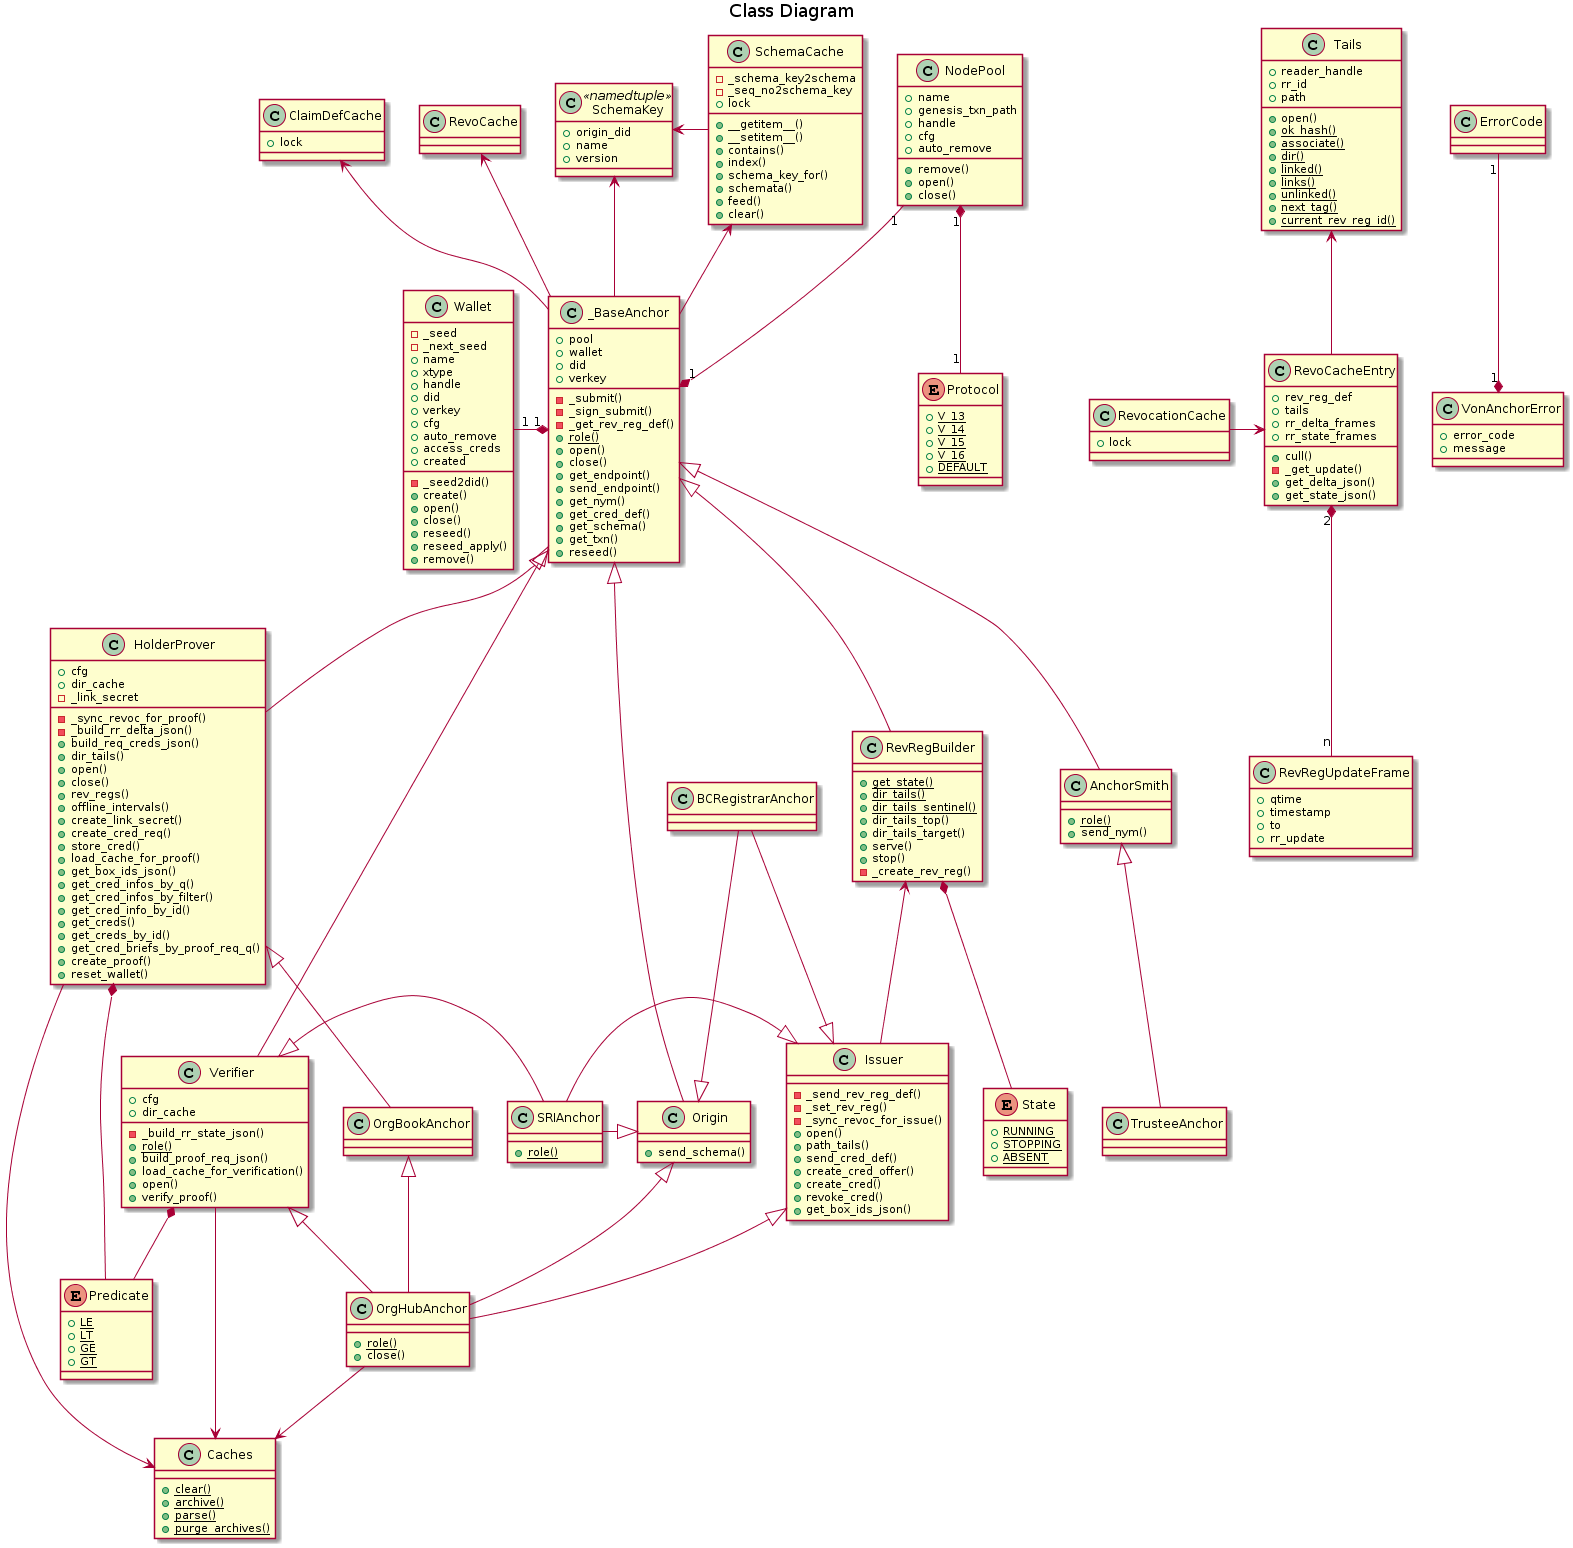

The diagram above was rendered by PlantUML. Its source (embedded in the PNG):
@startuml

title Class Diagram

class ErrorCode {
}

class VonAnchorError {
    +error_code
    +message
}

class SchemaKey << namedtuple >> {
    +origin_did
    +name
    +version
}

class SchemaCache {
    -_schema_key2schema
    -_seq_no2schema_key
    +lock
    +__getitem__()
    +__setitem__()
    +contains()
    +index()
    +schema_key_for()
    +schemata()
    +feed()
    +clear()
}

class ClaimDefCache{
    +lock
}

class Tails {
    +reader_handle
    +rr_id
    +path
    +open()
    {static} +ok_hash()
    {static} +associate()
    {static} +dir()
    {static} +linked()
    {static} +links()
    {static} +unlinked()
    {static} +next_tag()
    {static} +current_rev_reg_id()
}

class RevoCacheEntry {
    +rev_reg_def
    +tails
    +cull()
    -_get_update()
    +rr_delta_frames
    +rr_state_frames
    +get_delta_json()
    +get_state_json()
}

class RevRegUpdateFrame {
    +qtime
    +timestamp
    +to
    +rr_update
}

class RevocationCache {
    +lock
}

class Caches {
    {static} +clear()
    {static} +archive()
    {static} +parse()
    {static} +purge_archives()
}

class Wallet {
    -_seed2did()
    -_seed
    -_next_seed
    +name
    +xtype
    +handle
    +did
    +verkey
    +cfg
    +auto_remove
    +access_creds
    +created
    +create()
    +open()
    +close()
    +reseed()
    +reseed_apply()
    +remove()
}

enum Protocol {
    {static} +V_13
    {static} +V_14
    {static} +V_15
    {static} +V_16
    {static} +DEFAULT
}

class NodePool {
    +name
    +genesis_txn_path
    +handle
    +cfg
    +auto_remove
    +remove()
    +open()
    +close()
}

enum Predicate {
    {static} +LE
    {static} +LT
    {static} +GE
    {static} +GT
}


class _BaseAnchor {
    +pool
    +wallet
    +did
    +verkey
    -_submit()
    -_sign_submit()
    -_get_rev_reg_def()
    {static} +role()
    +open()
    +close()
    +get_endpoint()
    +send_endpoint()
    +get_nym()
    +get_cred_def()
    +get_schema()
    +get_txn()
    +reseed()
}

class AnchorSmith {
    {static} +role()
    +send_nym()
}

class Origin {
    +send_schema()
}

class RevRegBuilder {
    {static} +get_state()
    {static} +dir_tails()
    {static} +dir_tails_sentinel()
    +dir_tails_top()
    +dir_tails_target()
    +serve()
    +stop()
    -_create_rev_reg()
}

enum State {
    {static} +RUNNING
    {static} +STOPPING
    {static} +ABSENT
}

class Issuer {
    -_send_rev_reg_def()
    -_set_rev_reg()
    -_sync_revoc_for_issue()
    +open()
    +path_tails()
    +send_cred_def()
    +create_cred_offer()
    +create_cred()
    +revoke_cred()
    +get_box_ids_json()
}

class HolderProver {
    +cfg
    +dir_cache
    -_link_secret
    -_sync_revoc_for_proof()
    -_build_rr_delta_json()
    +build_req_creds_json()
    +dir_tails()
    +open()
    +close()
    +rev_regs()
    +offline_intervals()
    +create_link_secret()
    +create_cred_req()
    +store_cred()
    +load_cache_for_proof()
    +get_box_ids_json()
    +get_cred_infos_by_q()
    +get_cred_infos_by_filter()
    +get_cred_info_by_id()
    +get_creds()
    +get_creds_by_id()
    +get_cred_briefs_by_proof_req_q()
    +create_proof()
    +reset_wallet()
}

class Verifier {
    +cfg
    +dir_cache
    -_build_rr_state_json()
    {static} +role()
    +build_proof_req_json()
    +load_cache_for_verification()
    +open()
    +verify_proof()
}

class TrusteeAnchor {
}

class SRIAnchor {
    {static} +role()
}

class BCRegistrarAnchor {
}

class OrgBookAnchor {
}

class OrgHubAnchor {
    {static} +role()
    +close()
}

VonAnchorError "1" *-up- "1" ErrorCode
SchemaCache -left-> SchemaKey
_BaseAnchor -left-> SchemaKey

NodePool "1" *-- "1" Protocol

RevRegBuilder *-- State


_BaseAnchor -up-> SchemaCache
_BaseAnchor "1" *-left- "1" Wallet
_BaseAnchor "1" *-up- "1" NodePool

RevoCacheEntry -up-> Tails
RevoCacheEntry "2" *-down- "n" RevRegUpdateFrame
RevocationCache -> RevoCacheEntry

_BaseAnchor -up-> RevoCache

_BaseAnchor -up-> ClaimDefCache
_BaseAnchor <|-down- AnchorSmith
_BaseAnchor <|-down- Origin
_BaseAnchor <|-down- HolderProver
_BaseAnchor <|-down- Verifier

AnchorSmith <|-down- TrusteeAnchor
_BaseAnchor <|-down- RevRegBuilder
RevRegBuilder <-- Issuer

Origin <|-left- SRIAnchor
Issuer <|-left- SRIAnchor
Verifier <|-right- SRIAnchor

Issuer <|-up- BCRegistrarAnchor
Origin <|-up- BCRegistrarAnchor

HolderProver <|-down- OrgBookAnchor

OrgBookAnchor <|-- OrgHubAnchor
Issuer <|-- OrgHubAnchor
Origin <|-- OrgHubAnchor
Verifier <|-- OrgHubAnchor

HolderProver --> Caches
Verifier --> Caches
OrgHubAnchor --> Caches

HolderProver *-- Predicate
Verifier *-- Predicate
@enduml